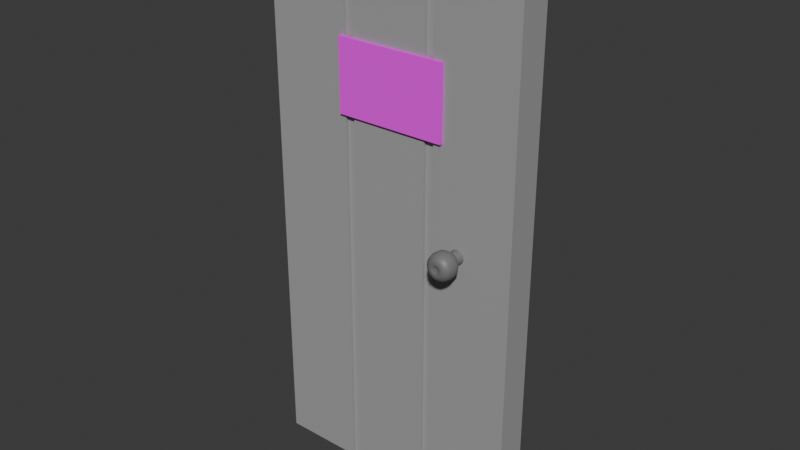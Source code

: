 # Source: controlled_area.blend  (saved by Blender 4.3.34; exported with 4.5.12 LTS)
import bpy
from mathutils import Matrix  # noqa: F401  (used for matrix-valued properties, if any)

bpy.ops.wm.read_factory_settings(use_empty=True)
scene = bpy.context.scene
scene.name = 'Scene'

# ---- collections
col_door = bpy.data.collections.new('door'); scene.collection.children.link(col_door)

# ---- images (referenced by path relative to the original .blend; pixels are not part of the script)
import os
ASSET_DIR = os.environ.get("B2B_ASSET_DIR", "")  # directory of the original .blend (textures are referenced by path, not embedded)
HERE = os.path.dirname(os.path.abspath(__file__))  # packed textures are extracted next to this script under _unpacked/

def load_image(name, relpath, width, height, colorspace="sRGB"):
    """Load a texture the original file referenced (path relative to the .blend, or extracted next to this script)."""
    p = next((c for c in (os.path.join(HERE, relpath), os.path.join(ASSET_DIR, relpath)) if relpath and os.path.exists(c)), "")
    if p:
        img = bpy.data.images.load(p, check_existing=True)
        img.name = name
    else:  # same state as the original file: an image datablock whose file is absent (Cycles renders it pink)
        img = bpy.data.images.new(name, width, height)
        img.source = "FILE"
        img.filepath = "//" + (relpath or name)
    img.colorspace_settings.name = colorspace
    return img
img_imphenziapalette01_png = load_image('ImphenziaPalette01.png', 'ImphenziaPalette01.png', 1024, 1024, 'sRGB')

# ---- materials (node trees are filled in below, after node groups)
mat_door = bpy.data.materials.new('door')
mat_door.alpha_threshold = 0.0
mat_door.roughness = 0.5
mat_door.line_color = (0.0, 0.0, 0.0, 1.0)
mat_handle = bpy.data.materials.new('handle')
mat_material = bpy.data.materials.new('Material')

# ---- material node trees
mat_door.use_nodes = True; mat_door.node_tree.nodes.clear()
_N = mat_door.node_tree.nodes; _L = mat_door.node_tree.links
n0 = _N.new('ShaderNodeOutputMaterial'); n0.name = 'Material Output'; n0.location = (300, 300)
n1 = _N.new('ShaderNodeBsdfPrincipled'); n1.name = 'Principled BSDF'; n1.location = (10, 300)
n1.inputs[0].default_value = (0.3716, 0.3716, 0.3716, 1.0)
n1.inputs[3].default_value = 1.45
_L.new(n1.outputs[0], n0.inputs[0])
n0.is_active_output = True
mat_handle.use_nodes = True; mat_handle.node_tree.nodes.clear()
_N = mat_handle.node_tree.nodes; _L = mat_handle.node_tree.links
n0 = _N.new('ShaderNodeBsdfPrincipled'); n0.name = 'Principled BSDF'; n0.location = (10, 300)
n0.inputs[0].default_value = (0.1832, 0.1832, 0.1832, 1.0)
n1 = _N.new('ShaderNodeOutputMaterial'); n1.name = 'Material Output'; n1.location = (300, 300)
_L.new(n0.outputs[0], n1.inputs[0])
n1.is_active_output = True
mat_material.use_nodes = True; mat_material.node_tree.nodes.clear()
_N = mat_material.node_tree.nodes; _L = mat_material.node_tree.links
n0 = _N.new('ShaderNodeBsdfPrincipled'); n0.name = 'Principled BSDF'; n0.location = (10, 300)
n0.inputs[2].default_value = 1.0
n1 = _N.new('ShaderNodeOutputMaterial'); n1.name = 'Material Output'; n1.location = (300, 300)
n2 = _N.new('ShaderNodeTexImage'); n2.name = 'Image Texture'; n2.location = (-346, 307)
n2.image = img_imphenziapalette01_png
n2.interpolation = 'Closest'
_L.new(n0.outputs[0], n1.inputs[0])
_L.new(n2.outputs[0], n0.inputs[0])
n1.is_active_output = True

# ---- world
world_world = bpy.data.worlds.new('World'); scene.world = world_world
world_world.use_nodes = True; world_world.node_tree.nodes.clear()
_N = world_world.node_tree.nodes; _L = world_world.node_tree.links
n0 = _N.new('ShaderNodeOutputWorld'); n0.name = 'World Output'; n0.location = (300, 300)
n1 = _N.new('ShaderNodeBackground'); n1.name = 'Background'; n1.location = (10, 300)
n1.inputs[0].default_value = (0.05088, 0.05088, 0.05088, 1.0)
_L.new(n1.outputs[0], n0.inputs[0])
n0.is_active_output = True
world_world.color = (0.05088, 0.05088, 0.05088)
world_world.sun_shadow_jitter_overblur = 0.0

# ---- meshes
me_cube = bpy.data.meshes.new('Cube')
me_cube.from_pydata([(2.279, 0.2279, 5.971), (2.279, 0.2279, -1.971), (2.279, -0.2279, 5.971), (2.279, -0.2279, -1.971), (-1.512, 0.2279, 5.971), (-1.512, 0.2279, -1.971), (-1.512, -0.2279, 5.971), (-1.512, -0.2279, -1.971), (0.9458, 0.2279, -1.971), (1.085, 0.2279, -1.971), (-0.3181, 0.2279, -1.971), (-0.1785, 0.2279, -1.971), (0.9458, -0.2279, 5.971), (1.085, -0.2279, 5.971), (-0.3181, -0.2279, 5.971), (-0.1785, -0.2279, 5.971), (-0.1785, -0.2279, -1.971), (-0.3181, -0.2279, -1.971), (1.085, -0.2279, -1.971), (0.9458, -0.2279, -1.971), (-0.1785, 0.2279, 5.971), (-0.3181, 0.2279, 5.971), (1.085, 0.2279, 5.971), (0.9458, 0.2279, 5.971), (0.9458, 0.1779, -1.971), (1.085, 0.1779, -1.971), (-0.3181, 0.1779, -1.971), (-0.1785, 0.1779, -1.971), (0.9458, -0.1779, 5.971), (1.085, -0.1779, 5.971), (-0.3181, -0.1779, 5.971), (-0.1785, -0.1779, 5.971), (-0.1785, -0.1779, -1.971), (-0.3181, -0.1779, -1.971), (1.085, -0.1779, -1.971), (0.9458, -0.1779, -1.971), (-0.1785, 0.1779, 5.971), (-0.3181, 0.1779, 5.971), (1.085, 0.1779, 5.971), (0.9458, 0.1779, 5.971)], [], [(7, 6, 4, 5), (11, 20, 23, 8), (1, 0, 2, 3), (5, 4, 21, 10), (3, 2, 13, 18), (19, 12, 15, 16), (17, 14, 6, 7), (12, 28, 29, 13, 2, 0, 22, 38, 39, 23, 20, 36, 37, 21, 4, 6, 14, 30, 31, 15), (10, 21, 37, 26), (20, 11, 27, 36), (16, 15, 31, 32), (14, 17, 33, 30), (9, 22, 0, 1), (8, 24, 25, 9, 1, 3, 18, 34, 35, 19, 16, 32, 33, 17, 7, 5, 10, 26, 27, 11), (36, 27, 26, 37), (38, 25, 24, 39), (28, 35, 34, 29), (30, 33, 32, 31), (22, 9, 25, 38), (8, 23, 39, 24), (12, 19, 35, 28), (18, 13, 29, 34)])
_uv = me_cube.uv_layers.new(name='UVMap')
_uv.uv.foreach_set('vector', [0.375, 0.0, 0.625, 0.0, 0.625, 0.25, 0.375, 0.25, 0.375, 0.3379, 0.625, 0.3379, 0.625, 0.4121, 0.375, 0.4121, 0.375, 0.5, 0.625, 0.5, 0.625, 0.75, 0.375, 0.75, 0.375, 0.25, 0.625, 0.25, 0.625, 0.3287, 0.375, 0.3287, 0.375, 0.75, 0.625, 0.75, 0.625, 0.8287, 0.375, 0.8287, 0.375, 0.8379, 0.625, 0.8379, 0.625, 0.9121, 0.375, 0.9121, 0.375, 0.9213, 0.625, 0.9213, 0.625, 1.0, 0.375, 1.0, 0.7129, 0.75, 0.7129, 0.75, 0.7037, 0.75, 0.7037, 0.75, 0.625, 0.75, 0.625, 0.5, 0.7037, 0.5, 0.7083, 0.5, 0.7129, 0.5, 0.7129, 0.5, 0.7871, 0.5, 0.7917, 0.5, 0.7963, 0.5, 0.7963, 0.5, 0.875, 0.5, 0.875, 0.75, 0.7963, 0.75, 0.7963, 0.75, 0.7871, 0.75, 0.7871, 0.75, 0.375, 0.3287, 0.625, 0.3287, 0.625, 0.3287, 0.375, 0.3287, 0.625, 0.3379, 0.375, 0.3379, 0.375, 0.3379, 0.625, 0.3379, 0.375, 0.9121, 0.625, 0.9121, 0.625, 0.9121, 0.375, 0.9121, 0.625, 0.9213, 0.375, 0.9213, 0.375, 0.9213, 0.625, 0.9213, 0.375, 0.4213, 0.625, 0.4213, 0.625, 0.5, 0.375, 0.5, 0.2871, 0.5, 0.2871, 0.5, 0.2963, 0.5, 0.2963, 0.5, 0.375, 0.5, 0.375, 0.75, 0.2963, 0.75, 0.2917, 0.75, 0.2871, 0.75, 0.2871, 0.75, 0.2129, 0.75, 0.2083, 0.75, 0.2037, 0.75, 0.2037, 0.75, 0.125, 0.75, 0.125, 0.5, 0.2037, 0.5, 0.2037, 0.5, 0.2129, 0.5, 0.2129, 0.5, 0.625, 0.3379, 0.375, 0.3379, 0.375, 0.3287, 0.625, 0.3287, 0.625, 0.4213, 0.375, 0.4213, 0.375, 0.4121, 0.625, 0.4121, 0.625, 0.8379, 0.375, 0.8379, 0.375, 0.8287, 0.625, 0.8287, 0.625, 0.9213, 0.375, 0.9213, 0.375, 0.9121, 0.625, 0.9121, 0.625, 0.4213, 0.375, 0.4213, 0.375, 0.4213, 0.625, 0.4213, 0.375, 0.4121, 0.625, 0.4121, 0.625, 0.4121, 0.375, 0.4121, 0.625, 0.8379, 0.375, 0.8379, 0.375, 0.8379, 0.625, 0.8379, 0.375, 0.8287, 0.625, 0.8287, 0.625, 0.8287, 0.375, 0.8287])
me_cube.materials.append(mat_door)
me_cube.use_mirror_vertex_groups = False
me_cube.update()
me_cylinder = bpy.data.meshes.new('Cylinder')
me_cylinder.from_pydata([(0.0, 0.1079, 0.1079), (-1.826e-07, -0.1079, 0.06006), (0.02106, 0.1079, 0.1059), (0.01172, -0.1079, 0.05891), (0.0413, 0.1079, 0.09972), (0.02298, -0.1079, 0.05549), (0.05996, 0.1079, 0.08974), (0.03337, -0.1079, 0.04994), (0.07632, 0.1079, 0.07632), (0.04247, -0.1079, 0.04247), (0.08974, 0.1079, 0.05996), (0.04994, -0.1079, 0.03337), (0.09972, 0.1079, 0.0413), (0.05549, -0.1079, 0.02298), (0.1059, 0.1079, 0.02106), (0.05891, -0.1079, 0.01172), (0.1079, 0.1079, 4.718e-09), (0.06006, -0.1079, 8.659e-08), (0.1059, 0.1079, -0.02106), (0.05891, -0.1079, -0.01172), (0.09972, 0.1079, -0.0413), (0.05549, -0.1079, -0.02298), (0.08974, 0.1079, -0.05996), (0.04994, -0.1079, -0.03337), (0.07632, 0.1079, -0.07632), (0.04247, -0.1079, -0.04247), (0.05996, 0.1079, -0.08974), (0.03337, -0.1079, -0.04994), (0.0413, 0.1079, -0.09972), (0.02298, -0.1079, -0.05549), (0.02106, 0.1079, -0.1059), (0.01172, -0.1079, -0.05891), (0.0, 0.1079, -0.1079), (-1.826e-07, -0.1079, -0.06006), (-0.02106, 0.1079, -0.1059), (-0.01172, -0.1079, -0.05891), (-0.0413, 0.1079, -0.09972), (-0.02298, -0.1079, -0.05549), (-0.05996, 0.1079, -0.08974), (-0.03337, -0.1079, -0.04994), (-0.07632, 0.1079, -0.07632), (-0.04247, -0.1079, -0.04247), (-0.08974, 0.1079, -0.05996), (-0.04994, -0.1079, -0.03337), (-0.09972, 0.1079, -0.0413), (-0.05549, -0.1079, -0.02298), (-0.1059, 0.1079, -0.02106), (-0.05891, -0.1079, -0.01172), (-0.1079, 0.1079, 4.718e-09), (-0.06006, -0.1079, 8.659e-08), (-0.1059, 0.1079, 0.02106), (-0.05891, -0.1079, 0.01172), (-0.09972, 0.1079, 0.0413), (-0.05549, -0.1079, 0.02298), (-0.08974, 0.1079, 0.05996), (-0.04994, -0.1079, 0.03337), (-0.07632, 0.1079, 0.07632), (-0.04247, -0.1079, 0.04247), (-0.05996, 0.1079, 0.08974), (-0.03337, -0.1079, 0.04994), (-0.0413, 0.1079, 0.09972), (-0.02298, -0.1079, 0.05549), (-0.02106, 0.1079, 0.1059), (-0.01172, -0.1079, 0.05891), (0.003645, -0.2139, 0.1965), (0.003645, -0.1363, 0.1898), (0.003645, -0.02659, 0.08014), (0.07785, -0.2139, 0.1817), (0.07531, -0.1363, 0.1756), (0.0585, -0.07053, 0.135), (0.03333, -0.02659, 0.07423), (0.1408, -0.2139, 0.1397), (0.1361, -0.1363, 0.135), (0.105, -0.07053, 0.1039), (0.0585, -0.02659, 0.05742), (0.1828, -0.2139, 0.07677), (0.1767, -0.1363, 0.07423), (0.1361, -0.07053, 0.05742), (0.07531, -0.02659, 0.03225), (0.1975, -0.2139, 0.002564), (0.1909, -0.1363, 0.002564), (0.147, -0.07053, 0.002564), (0.08122, -0.02659, 0.002564), (0.1828, -0.2139, -0.07164), (0.1767, -0.1363, -0.0691), (0.1361, -0.07053, -0.05229), (0.07531, -0.02659, -0.02712), (0.1408, -0.2139, -0.1345), (0.1361, -0.1363, -0.1299), (0.105, -0.07053, -0.09879), (0.0585, -0.02659, -0.05229), (0.07785, -0.2139, -0.1766), (0.07531, -0.1363, -0.1705), (0.0585, -0.07053, -0.1299), (0.03333, -0.02659, -0.0691), (0.003645, -0.2139, -0.1913), (0.003645, -0.1363, -0.1847), (0.003645, -0.07053, -0.1408), (0.003645, -0.02659, -0.07501), (0.003645, -0.01116, 0.002564), (0.003645, -0.3136, 0.002564), (-0.07056, -0.2139, -0.1766), (-0.06802, -0.1363, -0.1705), (-0.05121, -0.07053, -0.1299), (-0.02604, -0.02659, -0.0691), (-0.1335, -0.2139, -0.1345), (-0.1288, -0.1363, -0.1299), (-0.09771, -0.07053, -0.09879), (-0.05121, -0.02659, -0.05229), (-0.1755, -0.2139, -0.07164), (-0.1694, -0.1363, -0.0691), (-0.1288, -0.07053, -0.05229), (-0.06802, -0.02659, -0.02712), (-0.1903, -0.2139, 0.002564), (-0.1836, -0.1363, 0.002564), (-0.1397, -0.07053, 0.002564), (-0.07393, -0.02659, 0.002564), (-0.1755, -0.2139, 0.07677), (-0.1694, -0.1363, 0.07423), (-0.1288, -0.07053, 0.05742), (-0.06802, -0.02659, 0.03225), (-0.1335, -0.2139, 0.1397), (-0.1288, -0.1363, 0.135), (-0.09771, -0.07053, 0.1039), (-0.05121, -0.02659, 0.05742), (-0.07056, -0.2139, 0.1817), (-0.06802, -0.1363, 0.1756), (-0.05121, -0.07053, 0.135), (-0.02604, -0.02659, 0.07423), (0.003645, -0.07053, 0.1459), (0.003645, -0.2778, 0.1836), (0.003645, -0.3012, 0.1708), (0.03255, -0.3503, 0.07234), (0.02266, -0.345, 0.04848), (0.05558, -0.3324, 0.128), (0.04639, -0.3444, 0.1058), (0.06801, -0.3012, 0.158), (0.07292, -0.2778, 0.1698), (0.03879, -0.345, 0.03771), (0.05705, -0.3503, 0.05597), (0.08262, -0.3444, 0.08154), (0.09962, -0.3324, 0.09854), (0.1226, -0.3012, 0.1215), (0.1316, -0.2778, 0.1306), (0.04956, -0.345, 0.02158), (0.07342, -0.3503, 0.03146), (0.1068, -0.3444, 0.04531), (0.129, -0.3324, 0.0545), (0.159, -0.3012, 0.06693), (0.1709, -0.2778, 0.07184), (0.05334, -0.345, 0.002564), (0.07917, -0.3503, 0.002564), (0.1153, -0.3444, 0.002564), (0.1394, -0.3324, 0.002564), (0.1718, -0.3012, 0.002564), (0.1847, -0.2778, 0.002564), (0.04956, -0.345, -0.01646), (0.07342, -0.3503, -0.02634), (0.1068, -0.3444, -0.04018), (0.129, -0.3324, -0.04938), (0.159, -0.3012, -0.0618), (0.1709, -0.2778, -0.06671), (0.03879, -0.345, -0.03258), (0.05705, -0.3503, -0.05084), (0.08262, -0.3444, -0.07641), (0.09962, -0.3324, -0.09341), (0.1226, -0.3012, -0.1164), (0.1316, -0.2778, -0.1254), (0.02266, -0.345, -0.04335), (0.03255, -0.3503, -0.06721), (0.04639, -0.3444, -0.1006), (0.05558, -0.3324, -0.1228), (0.06801, -0.3012, -0.1528), (0.07292, -0.2778, -0.1647), (0.003645, -0.345, -0.04713), (0.003645, -0.3503, -0.07296), (0.003645, -0.3444, -0.1091), (0.003645, -0.3324, -0.1332), (0.003645, -0.3012, -0.1656), (0.003645, -0.2778, -0.1785), (-0.01537, -0.345, -0.04335), (-0.02526, -0.3503, -0.06721), (-0.0391, -0.3444, -0.1006), (-0.04829, -0.3324, -0.1228), (-0.06072, -0.3012, -0.1528), (-0.06563, -0.2778, -0.1647), (-0.0315, -0.345, -0.03258), (-0.04976, -0.3503, -0.05084), (-0.07533, -0.3444, -0.07641), (-0.09233, -0.3324, -0.09341), (-0.1153, -0.3012, -0.1164), (-0.1244, -0.2778, -0.1254), (-0.04227, -0.345, -0.01646), (-0.06613, -0.3503, -0.02634), (-0.09954, -0.3444, -0.04018), (-0.1217, -0.3324, -0.04938), (-0.1517, -0.3012, -0.0618), (-0.1636, -0.2778, -0.06671), (-0.04605, -0.345, 0.002564), (-0.07188, -0.3503, 0.002564), (-0.108, -0.3444, 0.002564), (-0.1321, -0.3324, 0.002564), (-0.1645, -0.3012, 0.002564), (-0.1774, -0.2778, 0.002564), (-0.04227, -0.345, 0.02158), (-0.06613, -0.3503, 0.03146), (-0.09954, -0.3444, 0.04531), (-0.1217, -0.3324, 0.0545), (-0.1517, -0.3012, 0.06693), (-0.1636, -0.2778, 0.07184), (-0.0315, -0.345, 0.03771), (-0.04976, -0.3503, 0.05597), (-0.07533, -0.3444, 0.08154), (-0.09233, -0.3324, 0.09854), (-0.1153, -0.3012, 0.1215), (-0.1244, -0.2778, 0.1306), (-0.01537, -0.345, 0.04848), (-0.02526, -0.3503, 0.07234), (-0.0391, -0.3444, 0.1058), (-0.04829, -0.3324, 0.128), (-0.06072, -0.3012, 0.158), (-0.06563, -0.2778, 0.1698), (0.003645, -0.345, 0.05226), (0.003645, -0.3503, 0.07809), (0.003645, -0.3444, 0.1143), (0.003645, -0.3324, 0.1383), (0.0, 0.5245, 0.1079), (-1.826e-07, 0.7404, 0.06006), (0.02106, 0.5245, 0.1059), (0.01172, 0.7404, 0.05891), (0.0413, 0.5245, 0.09972), (0.02298, 0.7404, 0.05549), (0.05996, 0.5245, 0.08974), (0.03337, 0.7404, 0.04994), (0.07632, 0.5245, 0.07632), (0.04247, 0.7404, 0.04247), (0.08974, 0.5245, 0.05996), (0.04994, 0.7404, 0.03337), (0.09972, 0.5245, 0.0413), (0.05549, 0.7404, 0.02298), (0.1059, 0.5245, 0.02106), (0.05891, 0.7404, 0.01172), (0.1079, 0.5245, 1.854e-08), (0.06006, 0.7404, 1.004e-07), (0.1059, 0.5245, -0.02106), (0.05891, 0.7404, -0.01172), (0.09972, 0.5245, -0.0413), (0.05549, 0.7404, -0.02298), (0.08974, 0.5245, -0.05996), (0.04994, 0.7404, -0.03337), (0.07632, 0.5245, -0.07632), (0.04247, 0.7404, -0.04247), (0.05996, 0.5245, -0.08974), (0.03337, 0.7404, -0.04994), (0.0413, 0.5245, -0.09972), (0.02298, 0.7404, -0.05549), (0.02106, 0.5245, -0.1059), (0.01172, 0.7404, -0.05891), (0.0, 0.5245, -0.1079), (-1.826e-07, 0.7404, -0.06006), (-0.02106, 0.5245, -0.1059), (-0.01172, 0.7404, -0.05891), (-0.0413, 0.5245, -0.09972), (-0.02298, 0.7404, -0.05549), (-0.05996, 0.5245, -0.08974), (-0.03337, 0.7404, -0.04994), (-0.07632, 0.5245, -0.07632), (-0.04247, 0.7404, -0.04247), (-0.08974, 0.5245, -0.05996), (-0.04994, 0.7404, -0.03337), (-0.09972, 0.5245, -0.0413), (-0.05549, 0.7404, -0.02298), (-0.1059, 0.5245, -0.02106), (-0.05891, 0.7404, -0.01172), (-0.1079, 0.5245, 1.854e-08), (-0.06006, 0.7404, 1.004e-07), (-0.1059, 0.5245, 0.02106), (-0.05891, 0.7404, 0.01172), (-0.09972, 0.5245, 0.0413), (-0.05549, 0.7404, 0.02298), (-0.08974, 0.5245, 0.05996), (-0.04994, 0.7404, 0.03337), (-0.07632, 0.5245, 0.07632), (-0.04247, 0.7404, 0.04247), (-0.05996, 0.5245, 0.08974), (-0.03337, 0.7404, 0.04994), (-0.0413, 0.5245, 0.09972), (-0.02298, 0.7404, 0.05549), (-0.02106, 0.5245, 0.1059), (-0.01172, 0.7404, 0.05891), (0.003645, 0.8463, 0.1965), (0.003645, 0.7687, 0.1898), (0.003645, 0.659, 0.08014), (0.07785, 0.8463, 0.1817), (0.07531, 0.7687, 0.1756), (0.0585, 0.703, 0.135), (0.03333, 0.659, 0.07423), (0.1408, 0.8463, 0.1397), (0.1361, 0.7687, 0.135), (0.105, 0.703, 0.1039), (0.0585, 0.659, 0.05742), (0.1828, 0.8463, 0.07677), (0.1767, 0.7687, 0.07423), (0.1361, 0.703, 0.05742), (0.07531, 0.659, 0.03225), (0.1975, 0.8463, 0.002564), (0.1909, 0.7687, 0.002564), (0.147, 0.703, 0.002564), (0.08122, 0.659, 0.002564), (0.1828, 0.8463, -0.07164), (0.1767, 0.7687, -0.0691), (0.1361, 0.703, -0.05229), (0.07531, 0.659, -0.02712), (0.1408, 0.8463, -0.1345), (0.1361, 0.7687, -0.1299), (0.105, 0.703, -0.09879), (0.0585, 0.659, -0.05229), (0.07785, 0.8463, -0.1766), (0.07531, 0.7687, -0.1705), (0.0585, 0.703, -0.1299), (0.03333, 0.659, -0.0691), (0.003645, 0.8463, -0.1913), (0.003645, 0.7687, -0.1847), (0.003645, 0.703, -0.1408), (0.003645, 0.659, -0.07501), (0.003645, 0.6436, 0.002564), (0.003645, 0.946, 0.002564), (-0.07056, 0.8463, -0.1766), (-0.06802, 0.7687, -0.1705), (-0.05121, 0.703, -0.1299), (-0.02604, 0.659, -0.0691), (-0.1335, 0.8463, -0.1345), (-0.1288, 0.7687, -0.1299), (-0.09771, 0.703, -0.09879), (-0.05121, 0.659, -0.05229), (-0.1755, 0.8463, -0.07164), (-0.1694, 0.7687, -0.0691), (-0.1288, 0.703, -0.05229), (-0.06802, 0.659, -0.02712), (-0.1903, 0.8463, 0.002564), (-0.1836, 0.7687, 0.002564), (-0.1397, 0.703, 0.002564), (-0.07393, 0.659, 0.002564), (-0.1755, 0.8463, 0.07677), (-0.1694, 0.7687, 0.07423), (-0.1288, 0.703, 0.05742), (-0.06802, 0.659, 0.03225), (-0.1335, 0.8463, 0.1397), (-0.1288, 0.7687, 0.135), (-0.09771, 0.703, 0.1039), (-0.05121, 0.659, 0.05742), (-0.07056, 0.8463, 0.1817), (-0.06802, 0.7687, 0.1756), (-0.05121, 0.703, 0.135), (-0.02604, 0.659, 0.07423), (0.003645, 0.703, 0.1459), (0.003645, 0.9103, 0.1836), (0.003645, 0.9336, 0.1708), (0.03255, 0.9827, 0.07234), (0.02266, 0.9775, 0.04848), (0.05558, 0.9649, 0.128), (0.04639, 0.9769, 0.1058), (0.06801, 0.9336, 0.158), (0.07292, 0.9103, 0.1698), (0.03879, 0.9775, 0.03771), (0.05705, 0.9827, 0.05597), (0.08262, 0.9769, 0.08154), (0.09962, 0.9649, 0.09854), (0.1226, 0.9336, 0.1215), (0.1316, 0.9103, 0.1306), (0.04956, 0.9775, 0.02158), (0.07342, 0.9827, 0.03146), (0.1068, 0.9769, 0.04531), (0.129, 0.9649, 0.0545), (0.159, 0.9336, 0.06693), (0.1709, 0.9103, 0.07184), (0.05334, 0.9775, 0.002564), (0.07917, 0.9827, 0.002564), (0.1153, 0.9769, 0.002564), (0.1394, 0.9649, 0.002564), (0.1718, 0.9336, 0.002564), (0.1847, 0.9103, 0.002564), (0.04956, 0.9775, -0.01646), (0.07342, 0.9827, -0.02634), (0.1068, 0.9769, -0.04018), (0.129, 0.9649, -0.04938), (0.159, 0.9336, -0.0618), (0.1709, 0.9103, -0.06671), (0.03879, 0.9775, -0.03258), (0.05705, 0.9827, -0.05084), (0.08262, 0.9769, -0.07641), (0.09962, 0.9649, -0.09341), (0.1226, 0.9336, -0.1164), (0.1316, 0.9103, -0.1254), (0.02266, 0.9775, -0.04335), (0.03255, 0.9827, -0.06721), (0.04639, 0.9769, -0.1006), (0.05558, 0.9649, -0.1228), (0.06801, 0.9336, -0.1528), (0.07292, 0.9103, -0.1647), (0.003645, 0.9775, -0.04713), (0.003645, 0.9827, -0.07296), (0.003645, 0.9769, -0.1091), (0.003645, 0.9649, -0.1332), (0.003645, 0.9336, -0.1656), (0.003645, 0.9103, -0.1785), (-0.01537, 0.9775, -0.04335), (-0.02526, 0.9827, -0.06721), (-0.0391, 0.9769, -0.1006), (-0.04829, 0.9649, -0.1228), (-0.06072, 0.9336, -0.1528), (-0.06563, 0.9103, -0.1647), (-0.0315, 0.9775, -0.03258), (-0.04976, 0.9827, -0.05084), (-0.07533, 0.9769, -0.07641), (-0.09233, 0.9649, -0.09341), (-0.1153, 0.9336, -0.1164), (-0.1244, 0.9103, -0.1254), (-0.04227, 0.9775, -0.01646), (-0.06613, 0.9827, -0.02634), (-0.09954, 0.9769, -0.04018), (-0.1217, 0.9649, -0.04938), (-0.1517, 0.9336, -0.0618), (-0.1636, 0.9103, -0.06671), (-0.04605, 0.9775, 0.002564), (-0.07188, 0.9827, 0.002564), (-0.108, 0.9769, 0.002564), (-0.1321, 0.9649, 0.002564), (-0.1645, 0.9336, 0.002564), (-0.1774, 0.9103, 0.002564), (-0.04227, 0.9775, 0.02158), (-0.06613, 0.9827, 0.03146), (-0.09954, 0.9769, 0.04531), (-0.1217, 0.9649, 0.0545), (-0.1517, 0.9336, 0.06693), (-0.1636, 0.9103, 0.07184), (-0.0315, 0.9775, 0.03771), (-0.04976, 0.9827, 0.05597), (-0.07533, 0.9769, 0.08154), (-0.09233, 0.9649, 0.09854), (-0.1153, 0.9336, 0.1215), (-0.1244, 0.9103, 0.1306), (-0.01537, 0.9775, 0.04848), (-0.02526, 0.9827, 0.07234), (-0.0391, 0.9769, 0.1058), (-0.04829, 0.9649, 0.128), (-0.06072, 0.9336, 0.158), (-0.06563, 0.9103, 0.1698), (0.003645, 0.9775, 0.05226), (0.003645, 0.9827, 0.07809), (0.003645, 0.9769, 0.1143), (0.003645, 0.9649, 0.1383)], [], [(0, 1, 3, 2), (2, 3, 5, 4), (4, 5, 7, 6), (6, 7, 9, 8), (8, 9, 11, 10), (10, 11, 13, 12), (12, 13, 15, 14), (14, 15, 17, 16), (16, 17, 19, 18), (18, 19, 21, 20), (20, 21, 23, 22), (22, 23, 25, 24), (24, 25, 27, 26), (26, 27, 29, 28), (28, 29, 31, 30), (30, 31, 33, 32), (32, 33, 35, 34), (34, 35, 37, 36), (36, 37, 39, 38), (38, 39, 41, 40), (40, 41, 43, 42), (42, 43, 45, 44), (44, 45, 47, 46), (46, 47, 49, 48), (48, 49, 51, 50), (50, 51, 53, 52), (52, 53, 55, 54), (54, 55, 57, 56), (56, 57, 59, 58), (58, 59, 61, 60), (3, 1, 63, 61, 59, 57, 55, 53, 51, 49, 47, 45, 43, 41, 39, 37, 35, 33, 31, 29, 27, 25, 23, 21, 19, 17, 15, 13, 11, 9, 7, 5), (60, 61, 63, 62), (62, 63, 1, 0), (0, 2, 4, 6, 8, 10, 12, 14, 16, 18, 20, 22, 24, 26, 28, 30, 32, 34, 36, 38, 40, 42, 44, 46, 48, 50, 52, 54, 56, 58, 60, 62), (65, 64, 67, 68), (220, 219, 225, 131), (224, 223, 132, 135), (99, 66, 70), (129, 65, 68, 69), (131, 225, 134, 136), (136, 134, 141, 142), (66, 129, 69, 70), (99, 70, 74), (69, 68, 72, 73), (140, 139, 145, 146), (133, 100, 138), (70, 69, 73, 74), (68, 67, 71, 72), (67, 137, 143, 71), (222, 100, 133), (138, 100, 144), (74, 73, 77, 78), (72, 71, 75, 76), (71, 143, 149, 75), (142, 141, 147, 148), (99, 74, 78), (73, 72, 76, 77), (146, 145, 151, 152), (78, 77, 81, 82), (76, 75, 79, 80), (75, 149, 155, 79), (148, 147, 153, 154), (99, 78, 82), (77, 76, 80, 81), (152, 151, 157, 158), (144, 100, 150), (154, 153, 159, 160), (99, 82, 86), (81, 80, 84, 85), (158, 157, 163, 164), (150, 100, 156), (82, 81, 85, 86), (80, 79, 83, 84), (79, 155, 161, 83), (85, 84, 88, 89), (164, 163, 169, 170), (156, 100, 162), (86, 85, 89, 90), (84, 83, 87, 88), (83, 161, 167, 87), (160, 159, 165, 166), (99, 86, 90), (90, 89, 93, 94), (88, 87, 91, 92), (87, 167, 173, 91), (166, 165, 171, 172), (99, 90, 94), (89, 88, 92, 93), (170, 169, 175, 176), (162, 100, 168), (92, 91, 95, 96), (91, 173, 179, 95), (172, 171, 177, 178), (99, 94, 98), (93, 92, 96, 97), (176, 175, 181, 182), (168, 100, 174), (94, 93, 97, 98), (99, 98, 104), (97, 96, 102, 103), (180, 100, 186), (174, 100, 180), (98, 97, 103, 104), (96, 95, 101, 102), (95, 179, 185, 101), (178, 177, 183, 184), (188, 187, 193, 194), (184, 183, 189, 190), (104, 103, 107, 108), (102, 101, 105, 106), (101, 185, 191, 105), (182, 181, 187, 188), (99, 104, 108), (103, 102, 106, 107), (108, 107, 111, 112), (106, 105, 109, 110), (105, 191, 197, 109), (190, 189, 195, 196), (99, 108, 112), (107, 106, 110, 111), (194, 193, 199, 200), (186, 100, 192), (109, 197, 203, 113), (196, 195, 201, 202), (99, 112, 116), (111, 110, 114, 115), (200, 199, 205, 206), (192, 100, 198), (112, 111, 115, 116), (110, 109, 113, 114), (99, 116, 120), (115, 114, 118, 119), (206, 205, 211, 212), (198, 100, 204), (116, 115, 119, 120), (114, 113, 117, 118), (113, 203, 209, 117), (202, 201, 207, 208), (204, 100, 210), (120, 119, 123, 124), (118, 117, 121, 122), (117, 209, 215, 121), (208, 207, 213, 214), (99, 120, 124), (119, 118, 122, 123), (212, 211, 217, 218), (124, 123, 127, 128), (122, 121, 125, 126), (121, 215, 221, 125), (214, 213, 219, 220), (99, 124, 128), (123, 122, 126, 127), (218, 217, 223, 224), (210, 100, 216), (99, 128, 66), (127, 126, 65, 129), (64, 130, 137, 67), (216, 100, 222), (128, 127, 129, 66), (126, 125, 64, 65), (135, 132, 139, 140), (137, 130, 131, 136), (136, 142, 143, 137), (141, 134, 135, 140), (133, 138, 139, 132), (147, 141, 140, 146), (138, 144, 145, 139), (149, 143, 142, 148), (155, 149, 148, 154), (146, 152, 153, 147), (151, 145, 144, 150), (157, 151, 150, 156), (154, 160, 161, 155), (159, 153, 152, 158), (160, 166, 167, 161), (165, 159, 158, 164), (156, 162, 163, 157), (173, 167, 166, 172), (164, 170, 171, 165), (169, 163, 162, 168), (179, 173, 172, 178), (170, 176, 177, 171), (175, 169, 168, 174), (178, 184, 185, 179), (183, 177, 176, 182), (174, 180, 181, 175), (184, 190, 191, 185), (189, 183, 182, 188), (180, 186, 187, 181), (197, 191, 190, 196), (188, 194, 195, 189), (193, 187, 186, 192), (203, 197, 196, 202), (194, 200, 201, 195), (199, 193, 192, 198), (202, 208, 209, 203), (207, 201, 200, 206), (198, 204, 205, 199), (213, 207, 206, 212), (204, 210, 211, 205), (215, 209, 208, 214), (221, 215, 214, 220), (212, 218, 219, 213), (217, 211, 210, 216), (223, 217, 216, 222), (225, 219, 218, 224), (224, 135, 134, 225), (132, 223, 222, 133), (220, 131, 130, 221), (125, 221, 130, 64), (226, 228, 229, 227), (228, 230, 231, 229), (230, 232, 233, 231), (232, 234, 235, 233), (234, 236, 237, 235), (236, 238, 239, 237), (238, 240, 241, 239), (240, 242, 243, 241), (242, 244, 245, 243), (244, 246, 247, 245), (246, 248, 249, 247), (248, 250, 251, 249), (250, 252, 253, 251), (252, 254, 255, 253), (254, 256, 257, 255), (256, 258, 259, 257), (258, 260, 261, 259), (260, 262, 263, 261), (262, 264, 265, 263), (264, 266, 267, 265), (266, 268, 269, 267), (268, 270, 271, 269), (270, 272, 273, 271), (272, 274, 275, 273), (274, 276, 277, 275), (276, 278, 279, 277), (278, 280, 281, 279), (280, 282, 283, 281), (282, 284, 285, 283), (284, 286, 287, 285), (229, 231, 233, 235, 237, 239, 241, 243, 245, 247, 249, 251, 253, 255, 257, 259, 261, 263, 265, 267, 269, 271, 273, 275, 277, 279, 281, 283, 285, 287, 289, 227), (286, 288, 289, 287), (288, 226, 227, 289), (226, 288, 286, 284, 282, 280, 278, 276, 274, 272, 270, 268, 266, 264, 262, 260, 258, 256, 254, 252, 250, 248, 246, 244, 242, 240, 238, 236, 234, 232, 230, 228), (291, 294, 293, 290), (446, 357, 451, 445), (450, 361, 358, 449), (325, 296, 292), (355, 295, 294, 291), (357, 362, 360, 451), (362, 368, 367, 360), (292, 296, 295, 355), (325, 300, 296), (295, 299, 298, 294), (366, 372, 371, 365), (359, 364, 326), (296, 300, 299, 295), (294, 298, 297, 293), (293, 297, 369, 363), (448, 359, 326), (364, 370, 326), (300, 304, 303, 299), (298, 302, 301, 297), (297, 301, 375, 369), (368, 374, 373, 367), (325, 304, 300), (299, 303, 302, 298), (372, 378, 377, 371), (304, 308, 307, 303), (302, 306, 305, 301), (301, 305, 381, 375), (374, 380, 379, 373), (325, 308, 304), (303, 307, 306, 302), (378, 384, 383, 377), (370, 376, 326), (380, 386, 385, 379), (325, 312, 308), (307, 311, 310, 306), (384, 390, 389, 383), (376, 382, 326), (308, 312, 311, 307), (306, 310, 309, 305), (305, 309, 387, 381), (311, 315, 314, 310), (390, 396, 395, 389), (382, 388, 326), (312, 316, 315, 311), (310, 314, 313, 309), (309, 313, 393, 387), (386, 392, 391, 385), (325, 316, 312), (316, 320, 319, 315), (314, 318, 317, 313), (313, 317, 399, 393), (392, 398, 397, 391), (325, 320, 316), (315, 319, 318, 314), (396, 402, 401, 395), (388, 394, 326), (318, 322, 321, 317), (317, 321, 405, 399), (398, 404, 403, 397), (325, 324, 320), (319, 323, 322, 318), (402, 408, 407, 401), (394, 400, 326), (320, 324, 323, 319), (325, 330, 324), (323, 329, 328, 322), (406, 412, 326), (400, 406, 326), (324, 330, 329, 323), (322, 328, 327, 321), (321, 327, 411, 405), (404, 410, 409, 403), (414, 420, 419, 413), (410, 416, 415, 409), (330, 334, 333, 329), (328, 332, 331, 327), (327, 331, 417, 411), (408, 414, 413, 407), (325, 334, 330), (329, 333, 332, 328), (334, 338, 337, 333), (332, 336, 335, 331), (331, 335, 423, 417), (416, 422, 421, 415), (325, 338, 334), (333, 337, 336, 332), (420, 426, 425, 419), (412, 418, 326), (335, 339, 429, 423), (422, 428, 427, 421), (325, 342, 338), (337, 341, 340, 336), (426, 432, 431, 425), (418, 424, 326), (338, 342, 341, 337), (336, 340, 339, 335), (325, 346, 342), (341, 345, 344, 340), (432, 438, 437, 431), (424, 430, 326), (342, 346, 345, 341), (340, 344, 343, 339), (339, 343, 435, 429), (428, 434, 433, 427), (430, 436, 326), (346, 350, 349, 345), (344, 348, 347, 343), (343, 347, 441, 435), (434, 440, 439, 433), (325, 350, 346), (345, 349, 348, 344), (438, 444, 443, 437), (350, 354, 353, 349), (348, 352, 351, 347), (347, 351, 447, 441), (440, 446, 445, 439), (325, 354, 350), (349, 353, 352, 348), (444, 450, 449, 443), (436, 442, 326), (325, 292, 354), (353, 355, 291, 352), (290, 293, 363, 356), (442, 448, 326), (354, 292, 355, 353), (352, 291, 290, 351), (361, 366, 365, 358), (363, 362, 357, 356), (362, 363, 369, 368), (367, 366, 361, 360), (359, 358, 365, 364), (373, 372, 366, 367), (364, 365, 371, 370), (375, 374, 368, 369), (381, 380, 374, 375), (372, 373, 379, 378), (377, 376, 370, 371), (383, 382, 376, 377), (380, 381, 387, 386), (385, 384, 378, 379), (386, 387, 393, 392), (391, 390, 384, 385), (382, 383, 389, 388), (399, 398, 392, 393), (390, 391, 397, 396), (395, 394, 388, 389), (405, 404, 398, 399), (396, 397, 403, 402), (401, 400, 394, 395), (404, 405, 411, 410), (409, 408, 402, 403), (400, 401, 407, 406), (410, 411, 417, 416), (415, 414, 408, 409), (406, 407, 413, 412), (423, 422, 416, 417), (414, 415, 421, 420), (419, 418, 412, 413), (429, 428, 422, 423), (420, 421, 427, 426), (425, 424, 418, 419), (428, 429, 435, 434), (433, 432, 426, 427), (424, 425, 431, 430), (439, 438, 432, 433), (430, 431, 437, 436), (441, 440, 434, 435), (447, 446, 440, 441), (438, 439, 445, 444), (443, 442, 436, 437), (449, 448, 442, 443), (451, 450, 444, 445), (450, 451, 360, 361), (358, 359, 448, 449), (446, 447, 356, 357), (351, 290, 356, 447)])
me_cylinder.polygons.foreach_set('use_smooth', [True] * 420)
_k = set([(0, 2), (0, 62), (1, 3), (1, 63), (2, 4), (3, 5), (4, 6), (5, 7), (6, 8), (7, 9), (8, 10), (9, 11), (10, 12), (11, 13), (12, 14), (13, 15), (14, 16), (15, 17), (16, 18), (17, 19), (18, 20), (19, 21), (20, 22), (21, 23), (22, 24), (23, 25), (24, 26), (25, 27), (26, 28), (27, 29), (28, 30), (29, 31), (30, 32), (31, 33), (32, 34), (33, 35), (34, 36), (35, 37), (36, 38), (37, 39), (38, 40), (39, 41), (40, 42), (41, 43), (42, 44), (43, 45), (44, 46), (45, 47), (46, 48), (47, 49), (48, 50), (49, 51), (50, 52), (51, 53), (52, 54), (53, 55), (54, 56), (55, 57), (56, 58), (57, 59), (58, 60), (59, 61), (60, 62), (61, 63), (226, 228), (226, 288), (227, 229), (227, 289), (228, 230), (229, 231), (230, 232), (231, 233), (232, 234), (233, 235), (234, 236), (235, 237), (236, 238), (237, 239), (238, 240), (239, 241), (240, 242), (241, 243), (242, 244), (243, 245), (244, 246), (245, 247), (246, 248), (247, 249), (248, 250), (249, 251), (250, 252), (251, 253), (252, 254), (253, 255), (254, 256), (255, 257), (256, 258), (257, 259), (258, 260), (259, 261), (260, 262), (261, 263), (262, 264), (263, 265), (264, 266), (265, 267), (266, 268), (267, 269), (268, 270), (269, 271), (270, 272), (271, 273), (272, 274), (273, 275), (274, 276), (275, 277), (276, 278), (277, 279), (278, 280), (279, 281), (280, 282), (281, 283), (282, 284), (283, 285), (284, 286), (285, 287), (286, 288), (287, 289)])
me_cylinder.attributes.new('sharp_edge', 'BOOLEAN', 'EDGE').data.foreach_set('value', [ (min(e.vertices), max(e.vertices)) in _k for e in me_cylinder.edges])
_uv = me_cylinder.uv_layers.new(name='UVMap')
_uv.uv.foreach_set('vector', [1.0, 0.5, 1.0, 1.0, 0.9688, 1.0, 0.9688, 0.5, 0.9688, 0.5, 0.9688, 1.0, 0.9375, 1.0, 0.9375, 0.5, 0.9375, 0.5, 0.9375, 1.0, 0.9062, 1.0, 0.9062, 0.5, 0.9062, 0.5, 0.9062, 1.0, 0.875, 1.0, 0.875, 0.5, 0.875, 0.5, 0.875, 1.0, 0.8438, 1.0, 0.8438, 0.5, 0.8438, 0.5, 0.8438, 1.0, 0.8125, 1.0, 0.8125, 0.5, 0.8125, 0.5, 0.8125, 1.0, 0.7812, 1.0, 0.7812, 0.5, 0.7812, 0.5, 0.7812, 1.0, 0.75, 1.0, 0.75, 0.5, 0.75, 0.5, 0.75, 1.0, 0.7188, 1.0, 0.7188, 0.5, 0.7188, 0.5, 0.7188, 1.0, 0.6875, 1.0, 0.6875, 0.5, 0.6875, 0.5, 0.6875, 1.0, 0.6562, 1.0, 0.6562, 0.5, 0.6562, 0.5, 0.6562, 1.0, 0.625, 1.0, 0.625, 0.5, 0.625, 0.5, 0.625, 1.0, 0.5938, 1.0, 0.5938, 0.5, 0.5938, 0.5, 0.5938, 1.0, 0.5625, 1.0, 0.5625, 0.5, 0.5625, 0.5, 0.5625, 1.0, 0.5312, 1.0, 0.5312, 0.5, 0.5312, 0.5, 0.5312, 1.0, 0.5, 1.0, 0.5, 0.5, 0.5, 0.5, 0.5, 1.0, 0.4688, 1.0, 0.4688, 0.5, 0.4688, 0.5, 0.4688, 1.0, 0.4375, 1.0, 0.4375, 0.5, 0.4375, 0.5, 0.4375, 1.0, 0.4062, 1.0, 0.4062, 0.5, 0.4062, 0.5, 0.4062, 1.0, 0.375, 1.0, 0.375, 0.5, 0.375, 0.5, 0.375, 1.0, 0.3438, 1.0, 0.3438, 0.5, 0.3438, 0.5, 0.3438, 1.0, 0.3125, 1.0, 0.3125, 0.5, 0.3125, 0.5, 0.3125, 1.0, 0.2812, 1.0, 0.2812, 0.5, 0.2812, 0.5, 0.2812, 1.0, 0.25, 1.0, 0.25, 0.5, 0.25, 0.5, 0.25, 1.0, 0.2188, 1.0, 0.2188, 0.5, 0.2188, 0.5, 0.2188, 1.0, 0.1875, 1.0, 0.1875, 0.5, 0.1875, 0.5, 0.1875, 1.0, 0.1562, 1.0, 0.1562, 0.5, 0.1562, 0.5, 0.1562, 1.0, 0.125, 1.0, 0.125, 0.5, 0.125, 0.5, 0.125, 1.0, 0.09375, 1.0, 0.09375, 0.5, 0.09375, 0.5, 0.09375, 1.0, 0.0625, 1.0, 0.0625, 0.5, 0.2968, 0.4854, 0.25, 0.49, 0.2032, 0.4854, 0.1582, 0.4717, 0.1167, 0.4496, 0.08029, 0.4197, 0.05045, 0.3833, 0.02827, 0.3418, 0.01461, 0.2968, 0.01, 0.25, 0.01461, 0.2032, 0.02827, 0.1582, 0.05045, 0.1167, 0.08029, 0.08029, 0.1167, 0.05045, 0.1582, 0.02827, 0.2032, 0.01461, 0.25, 0.01, 0.2968, 0.01461, 0.3418, 0.02827, 0.3833, 0.05045, 0.4197, 0.08029, 0.4496, 0.1167, 0.4717, 0.1582, 0.4854, 0.2032, 0.49, 0.25, 0.4854, 0.2968, 0.4717, 0.3418, 0.4496, 0.3833, 0.4197, 0.4197, 0.3833, 0.4496, 0.3418, 0.4717, 0.0625, 0.5, 0.0625, 1.0, 0.03125, 1.0, 0.03125, 0.5, 0.03125, 0.5, 0.03125, 1.0, 0.0, 1.0, 0.0, 0.5, 0.75, 0.49, 0.7968, 0.4854, 0.8418, 0.4717, 0.8833, 0.4496, 0.9197, 0.4197, 0.9496, 0.3833, 0.9717, 0.3418, 0.9854, 0.2968, 0.99, 0.25, 0.9854, 0.2032, 0.9717, 0.1582, 0.9496, 0.1167, 0.9197, 0.08029, 0.8833, 0.05045, 0.8418, 0.02827, 0.7968, 0.01461, 0.75, 0.01, 0.7032, 0.01461, 0.6582, 0.02827, 0.6167, 0.05045, 0.5803, 0.08029, 0.5504, 0.1167, 0.5283, 0.1582, 0.5146, 0.2032, 0.51, 0.25, 0.5146, 0.2968, 0.5283, 0.3418, 0.5504, 0.3833, 0.5803, 0.4197, 0.6167, 0.4496, 0.6582, 0.4717, 0.7032, 0.4854, 0.75, 0.375, 0.75, 0.5, 0.6875, 0.5, 0.6875, 0.375, 0.8125, 0.649, 0.8125, 0.726, 0.75, 0.726, 0.75, 0.649, 0.75, 0.7772, 0.75, 0.8478, 0.6875, 0.8478, 0.6875, 0.7772, 0.7188, 0.0, 0.75, 0.125, 0.6875, 0.125, 0.75, 0.25, 0.75, 0.375, 0.6875, 0.375, 0.6875, 0.25, 0.75, 0.649, 0.75, 0.726, 0.6875, 0.726, 0.6875, 0.649, 0.6875, 0.649, 0.6875, 0.726, 0.625, 0.726, 0.625, 0.649, 0.75, 0.125, 0.75, 0.25, 0.6875, 0.25, 0.6875, 0.125, 0.6562, 0.0, 0.6875, 0.125, 0.625, 0.125, 0.6875, 0.25, 0.6875, 0.375, 0.625, 0.375, 0.625, 0.25, 0.625, 0.7772, 0.625, 0.8478, 0.5625, 0.8478, 0.5625, 0.7772, 0.6815, 0.8991, 0.6562, 1.0, 0.631, 0.8991, 0.6875, 0.125, 0.6875, 0.25, 0.625, 0.25, 0.625, 0.125, 0.6875, 0.375, 0.6875, 0.5, 0.625, 0.5, 0.625, 0.375, 0.6875, 0.5, 0.6875, 0.6031, 0.625, 0.6031, 0.625, 0.5, 0.744, 0.8991, 0.7187, 1.0, 0.6935, 0.8991, 0.619, 0.8991, 0.5938, 1.0, 0.5685, 0.8991, 0.625, 0.125, 0.625, 0.25, 0.5625, 0.25, 0.5625, 0.125, 0.625, 0.375, 0.625, 0.5, 0.5625, 0.5, 0.5625, 0.375, 0.625, 0.5, 0.625, 0.6031, 0.5625, 0.6031, 0.5625, 0.5, 0.625, 0.649, 0.625, 0.726, 0.5625, 0.726, 0.5625, 0.649, 0.5938, 0.0, 0.625, 0.125, 0.5625, 0.125, 0.625, 0.25, 0.625, 0.375, 0.5625, 0.375, 0.5625, 0.25, 0.5625, 0.7772, 0.5625, 0.8478, 0.5, 0.8478, 0.5, 0.7772, 0.5625, 0.125, 0.5625, 0.25, 0.5, 0.25, 0.5, 0.125, 0.5625, 0.375, 0.5625, 0.5, 0.5, 0.5, 0.5, 0.375, 0.5625, 0.5, 0.5625, 0.6031, 0.5, 0.6031, 0.5, 0.5, 0.5625, 0.649, 0.5625, 0.726, 0.5, 0.726, 0.5, 0.649, 0.5312, 0.0, 0.5625, 0.125, 0.5, 0.125, 0.5625, 0.25, 0.5625, 0.375, 0.5, 0.375, 0.5, 0.25, 0.5, 0.7772, 0.5, 0.8478, 0.4375, 0.8478, 0.4375, 0.7772, 0.5565, 0.8991, 0.5312, 1.0, 0.506, 0.8991, 0.5, 0.649, 0.5, 0.726, 0.4375, 0.726, 0.4375, 0.649, 0.4687, 0.0, 0.5, 0.125, 0.4375, 0.125, 0.5, 0.25, 0.5, 0.375, 0.4375, 0.375, 0.4375, 0.25, 0.4375, 0.7772, 0.4375, 0.8478, 0.375, 0.8478, 0.375, 0.7772, 0.494, 0.8991, 0.4687, 1.0, 0.4435, 0.8991, 0.5, 0.125, 0.5, 0.25, 0.4375, 0.25, 0.4375, 0.125, 0.5, 0.375, 0.5, 0.5, 0.4375, 0.5, 0.4375, 0.375, 0.5, 0.5, 0.5, 0.6031, 0.4375, 0.6031, 0.4375, 0.5, 0.4375, 0.25, 0.4375, 0.375, 0.375, 0.375, 0.375, 0.25, 0.375, 0.7772, 0.375, 0.8478, 0.3125, 0.8478, 0.3125, 0.7772, 0.4315, 0.8991, 0.4062, 1.0, 0.381, 0.8991, 0.4375, 0.125, 0.4375, 0.25, 0.375, 0.25, 0.375, 0.125, 0.4375, 0.375, 0.4375, 0.5, 0.375, 0.5, 0.375, 0.375, 0.4375, 0.5, 0.4375, 0.6031, 0.375, 0.6031, 0.375, 0.5, 0.4375, 0.649, 0.4375, 0.726, 0.375, 0.726, 0.375, 0.649, 0.4062, 0.0, 0.4375, 0.125, 0.375, 0.125, 0.375, 0.125, 0.375, 0.25, 0.3125, 0.25, 0.3125, 0.125, 0.375, 0.375, 0.375, 0.5, 0.3125, 0.5, 0.3125, 0.375, 0.375, 0.5, 0.375, 0.6031, 0.3125, 0.6031, 0.3125, 0.5, 0.375, 0.649, 0.375, 0.726, 0.3125, 0.726, 0.3125, 0.649, 0.3437, 0.0, 0.375, 0.125, 0.3125, 0.125, 0.375, 0.25, 0.375, 0.375, 0.3125, 0.375, 0.3125, 0.25, 0.3125, 0.7772, 0.3125, 0.8478, 0.25, 0.8478, 0.25, 0.7772, 0.369, 0.8991, 0.3437, 1.0, 0.3185, 0.8991, 0.3125, 0.375, 0.3125, 0.5, 0.25, 0.5, 0.25, 0.375, 0.3125, 0.5, 0.3125, 0.6031, 0.25, 0.6031, 0.25, 0.5, 0.3125, 0.649, 0.3125, 0.726, 0.25, 0.726, 0.25, 0.649, 0.2812, 0.0, 0.3125, 0.125, 0.25, 0.125, 0.3125, 0.25, 0.3125, 0.375, 0.25, 0.375, 0.25, 0.25, 0.25, 0.7772, 0.25, 0.8478, 0.1875, 0.8478, 0.1875, 0.7772, 0.3065, 0.8991, 0.2812, 1.0, 0.256, 0.8991, 0.3125, 0.125, 0.3125, 0.25, 0.25, 0.25, 0.25, 0.125, 0.2187, 0.0, 0.25, 0.125, 0.1875, 0.125, 0.25, 0.25, 0.25, 0.375, 0.1875, 0.375, 0.1875, 0.25, 0.1815, 0.8991, 0.1562, 1.0, 0.131, 0.8991, 0.244, 0.8991, 0.2187, 1.0, 0.1935, 0.8991, 0.25, 0.125, 0.25, 0.25, 0.1875, 0.25, 0.1875, 0.125, 0.25, 0.375, 0.25, 0.5, 0.1875, 0.5, 0.1875, 0.375, 0.25, 0.5, 0.25, 0.6031, 0.1875, 0.6031, 0.1875, 0.5, 0.25, 0.649, 0.25, 0.726, 0.1875, 0.726, 0.1875, 0.649, 0.125, 0.7772, 0.125, 0.8478, 0.0625, 0.8478, 0.0625, 0.7772, 0.1875, 0.649, 0.1875, 0.726, 0.125, 0.726, 0.125, 0.649, 0.1875, 0.125, 0.1875, 0.25, 0.125, 0.25, 0.125, 0.125, 0.1875, 0.375, 0.1875, 0.5, 0.125, 0.5, 0.125, 0.375, 0.1875, 0.5, 0.1875, 0.6031, 0.125, 0.6031, 0.125, 0.5, 0.1875, 0.7772, 0.1875, 0.8478, 0.125, 0.8478, 0.125, 0.7772, 0.1562, 0.0, 0.1875, 0.125, 0.125, 0.125, 0.1875, 0.25, 0.1875, 0.375, 0.125, 0.375, 0.125, 0.25, 0.125, 0.125, 0.125, 0.25, 0.0625, 0.25, 0.0625, 0.125, 0.125, 0.375, 0.125, 0.5, 0.0625, 0.5, 0.0625, 0.375, 0.125, 0.5, 0.125, 0.6031, 0.0625, 0.6031, 0.0625, 0.5, 0.125, 0.649, 0.125, 0.726, 0.0625, 0.726, 0.0625, 0.649, 0.09375, 0.0, 0.125, 0.125, 0.0625, 0.125, 0.125, 0.25, 0.125, 0.375, 0.0625, 0.375, 0.0625, 0.25, 0.0625, 0.7772, 0.0625, 0.8478, 0.0, 0.8478, 0.0, 0.7772, 0.119, 0.8991, 0.09375, 1.0, 0.06853, 0.8991, 0.0625, 0.5, 0.0625, 0.6031, 0.0, 0.6031, 0.0, 0.5, 0.0625, 0.649, 0.0625, 0.726, 0.0, 0.726, 0.0, 0.649, 0.03125, 0.0, 0.0625, 0.125, 0.0, 0.125, 0.0625, 0.25, 0.0625, 0.375, 0.0, 0.375, 0.0, 0.25, 1.0, 0.7772, 1.0, 0.8478, 0.9375, 0.8478, 0.9375, 0.7772, 0.05647, 0.8991, 0.03125, 1.0, 0.006027, 0.8991, 0.0625, 0.125, 0.0625, 0.25, 0.0, 0.25, 0.0, 0.125, 0.0625, 0.375, 0.0625, 0.5, 0.0, 0.5, 0.0, 0.375, 0.9687, 0.0, 1.0, 0.125, 0.9375, 0.125, 1.0, 0.25, 1.0, 0.375, 0.9375, 0.375, 0.9375, 0.25, 0.9375, 0.7772, 0.9375, 0.8478, 0.875, 0.8478, 0.875, 0.7772, 0.994, 0.8991, 0.9687, 1.0, 0.9435, 0.8991, 1.0, 0.125, 1.0, 0.25, 0.9375, 0.25, 0.9375, 0.125, 1.0, 0.375, 1.0, 0.5, 0.9375, 0.5, 0.9375, 0.375, 1.0, 0.5, 1.0, 0.6031, 0.9375, 0.6031, 0.9375, 0.5, 1.0, 0.649, 1.0, 0.726, 0.9375, 0.726, 0.9375, 0.649, 0.9315, 0.8991, 0.9062, 1.0, 0.881, 0.8991, 0.9375, 0.125, 0.9375, 0.25, 0.875, 0.25, 0.875, 0.125, 0.9375, 0.375, 0.9375, 0.5, 0.875, 0.5, 0.875, 0.375, 0.9375, 0.5, 0.9375, 0.6031, 0.875, 0.6031, 0.875, 0.5, 0.9375, 0.649, 0.9375, 0.726, 0.875, 0.726, 0.875, 0.649, 0.9062, 0.0, 0.9375, 0.125, 0.875, 0.125, 0.9375, 0.25, 0.9375, 0.375, 0.875, 0.375, 0.875, 0.25, 0.875, 0.7772, 0.875, 0.8478, 0.8125, 0.8478, 0.8125, 0.7772, 0.875, 0.125, 0.875, 0.25, 0.8125, 0.25, 0.8125, 0.125, 0.875, 0.375, 0.875, 0.5, 0.8125, 0.5, 0.8125, 0.375, 0.875, 0.5, 0.875, 0.6031, 0.8125, 0.6031, 0.8125, 0.5, 0.875, 0.649, 0.875, 0.726, 0.8125, 0.726, 0.8125, 0.649, 0.8437, 0.0, 0.875, 0.125, 0.8125, 0.125, 0.875, 0.25, 0.875, 0.375, 0.8125, 0.375, 0.8125, 0.25, 0.8125, 0.7772, 0.8125, 0.8478, 0.75, 0.8478, 0.75, 0.7772, 0.869, 0.8991, 0.8437, 1.0, 0.8185, 0.8991, 0.7812, 0.0, 0.8125, 0.125, 0.75, 0.125, 0.8125, 0.25, 0.8125, 0.375, 0.75, 0.375, 0.75, 0.25, 0.75, 0.5, 0.75, 0.6031, 0.6875, 0.6031, 0.6875, 0.5, 0.8065, 0.8991, 0.7812, 1.0, 0.756, 0.8991, 0.8125, 0.125, 0.8125, 0.25, 0.75, 0.25, 0.75, 0.125, 0.8125, 0.375, 0.8125, 0.5, 0.75, 0.5, 0.75, 0.375, 0.6875, 0.7772, 0.6875, 0.8478, 0.625, 0.8478, 0.625, 0.7772, 0.6875, 0.6031, 0.75, 0.6031, 0.75, 0.649, 0.6875, 0.649, 0.6875, 0.649, 0.625, 0.649, 0.625, 0.6031, 0.6875, 0.6031, 0.625, 0.726, 0.6875, 0.726, 0.6875, 0.7772, 0.625, 0.7772, 0.6815, 0.8991, 0.631, 0.8991, 0.625, 0.8478, 0.6875, 0.8478, 0.5625, 0.726, 0.625, 0.726, 0.625, 0.7772, 0.5625, 0.7772, 0.619, 0.8991, 0.5685, 0.8991, 0.5625, 0.8478, 0.625, 0.8478, 0.5625, 0.6031, 0.625, 0.6031, 0.625, 0.649, 0.5625, 0.649, 0.5, 0.6031, 0.5625, 0.6031, 0.5625, 0.649, 0.5, 0.649, 0.5625, 0.7772, 0.5, 0.7772, 0.5, 0.726, 0.5625, 0.726, 0.5, 0.8478, 0.5625, 0.8478, 0.5565, 0.8991, 0.506, 0.8991, 0.4375, 0.8478, 0.5, 0.8478, 0.494, 0.8991, 0.4435, 0.8991, 0.5, 0.649, 0.4375, 0.649, 0.4375, 0.6031, 0.5, 0.6031, 0.4375, 0.726, 0.5, 0.726, 0.5, 0.7772, 0.4375, 0.7772, 0.4375, 0.649, 0.375, 0.649, 0.375, 0.6031, 0.4375, 0.6031, 0.375, 0.726, 0.4375, 0.726, 0.4375, 0.7772, 0.375, 0.7772, 0.4315, 0.8991, 0.381, 0.8991, 0.375, 0.8478, 0.4375, 0.8478, 0.3125, 0.6031, 0.375, 0.6031, 0.375, 0.649, 0.3125, 0.649, 0.375, 0.7772, 0.3125, 0.7772, 0.3125, 0.726, 0.375, 0.726, 0.3125, 0.8478, 0.375, 0.8478, 0.369, 0.8991, 0.3185, 0.8991, 0.25, 0.6031, 0.3125, 0.6031, 0.3125, 0.649, 0.25, 0.649, 0.3125, 0.7772, 0.25, 0.7772, 0.25, 0.726, 0.3125, 0.726, 0.25, 0.8478, 0.3125, 0.8478, 0.3065, 0.8991, 0.256, 0.8991, 0.25, 0.649, 0.1875, 0.649, 0.1875, 0.6031, 0.25, 0.6031, 0.1875, 0.726, 0.25, 0.726, 0.25, 0.7772, 0.1875, 0.7772, 0.244, 0.8991, 0.1935, 0.8991, 0.1875, 0.8478, 0.25, 0.8478, 0.1875, 0.649, 0.125, 0.649, 0.125, 0.6031, 0.1875, 0.6031, 0.125, 0.726, 0.1875, 0.726, 0.1875, 0.7772, 0.125, 0.7772, 0.1815, 0.8991, 0.131, 0.8991, 0.125, 0.8478, 0.1875, 0.8478, 0.0625, 0.6031, 0.125, 0.6031, 0.125, 0.649, 0.0625, 0.649, 0.125, 0.7772, 0.0625, 0.7772, 0.0625, 0.726, 0.125, 0.726, 0.0625, 0.8478, 0.125, 0.8478, 0.119, 0.8991, 0.06853, 0.8991, 0.0, 0.6031, 0.0625, 0.6031, 0.0625, 0.649, 0.0, 0.649, 0.0625, 0.7772, 0.0, 0.7772, 0.0, 0.726, 0.0625, 0.726, 0.0, 0.8478, 0.0625, 0.8478, 0.05647, 0.8991, 0.006027, 0.8991, 1.0, 0.649, 0.9375, 0.649, 0.9375, 0.6031, 1.0, 0.6031, 0.9375, 0.726, 1.0, 0.726, 1.0, 0.7772, 0.9375, 0.7772, 0.994, 0.8991, 0.9435, 0.8991, 0.9375, 0.8478, 1.0, 0.8478, 0.875, 0.726, 0.9375, 0.726, 0.9375, 0.7772, 0.875, 0.7772, 0.9315, 0.8991, 0.881, 0.8991, 0.875, 0.8478, 0.9375, 0.8478, 0.875, 0.6031, 0.9375, 0.6031, 0.9375, 0.649, 0.875, 0.649, 0.8125, 0.6031, 0.875, 0.6031, 0.875, 0.649, 0.8125, 0.649, 0.875, 0.7772, 0.8125, 0.7772, 0.8125, 0.726, 0.875, 0.726, 0.8125, 0.8478, 0.875, 0.8478, 0.869, 0.8991, 0.8185, 0.8991, 0.75, 0.8478, 0.8125, 0.8478, 0.8065, 0.8991, 0.756, 0.8991, 0.75, 0.726, 0.8125, 0.726, 0.8125, 0.7772, 0.75, 0.7772, 0.75, 0.7772, 0.6875, 0.7772, 0.6875, 0.726, 0.75, 0.726, 0.6875, 0.8478, 0.75, 0.8478, 0.744, 0.8991, 0.6935, 0.8991, 0.8125, 0.649, 0.75, 0.649, 0.75, 0.6031, 0.8125, 0.6031, 0.8125, 0.5, 0.8125, 0.6031, 0.75, 0.6031, 0.75, 0.5, 1.0, 0.5, 0.9688, 0.5, 0.9688, 1.0, 1.0, 1.0, 0.9688, 0.5, 0.9375, 0.5, 0.9375, 1.0, 0.9688, 1.0, 0.9375, 0.5, 0.9062, 0.5, 0.9062, 1.0, 0.9375, 1.0, 0.9062, 0.5, 0.875, 0.5, 0.875, 1.0, 0.9062, 1.0, 0.875, 0.5, 0.8438, 0.5, 0.8438, 1.0, 0.875, 1.0, 0.8438, 0.5, 0.8125, 0.5, 0.8125, 1.0, 0.8438, 1.0, 0.8125, 0.5, 0.7812, 0.5, 0.7812, 1.0, 0.8125, 1.0, 0.7812, 0.5, 0.75, 0.5, 0.75, 1.0, 0.7812, 1.0, 0.75, 0.5, 0.7188, 0.5, 0.7188, 1.0, 0.75, 1.0, 0.7188, 0.5, 0.6875, 0.5, 0.6875, 1.0, 0.7188, 1.0, 0.6875, 0.5, 0.6562, 0.5, 0.6562, 1.0, 0.6875, 1.0, 0.6562, 0.5, 0.625, 0.5, 0.625, 1.0, 0.6562, 1.0, 0.625, 0.5, 0.5938, 0.5, 0.5938, 1.0, 0.625, 1.0, 0.5938, 0.5, 0.5625, 0.5, 0.5625, 1.0, 0.5938, 1.0, 0.5625, 0.5, 0.5312, 0.5, 0.5312, 1.0, 0.5625, 1.0, 0.5312, 0.5, 0.5, 0.5, 0.5, 1.0, 0.5312, 1.0, 0.5, 0.5, 0.4688, 0.5, 0.4688, 1.0, 0.5, 1.0, 0.4688, 0.5, 0.4375, 0.5, 0.4375, 1.0, 0.4688, 1.0, 0.4375, 0.5, 0.4062, 0.5, 0.4062, 1.0, 0.4375, 1.0, 0.4062, 0.5, 0.375, 0.5, 0.375, 1.0, 0.4062, 1.0, 0.375, 0.5, 0.3438, 0.5, 0.3438, 1.0, 0.375, 1.0, 0.3438, 0.5, 0.3125, 0.5, 0.3125, 1.0, 0.3438, 1.0, 0.3125, 0.5, 0.2812, 0.5, 0.2812, 1.0, 0.3125, 1.0, 0.2812, 0.5, 0.25, 0.5, 0.25, 1.0, 0.2812, 1.0, 0.25, 0.5, 0.2188, 0.5, 0.2188, 1.0, 0.25, 1.0, 0.2188, 0.5, 0.1875, 0.5, 0.1875, 1.0, 0.2188, 1.0, 0.1875, 0.5, 0.1562, 0.5, 0.1562, 1.0, 0.1875, 1.0, 0.1562, 0.5, 0.125, 0.5, 0.125, 1.0, 0.1562, 1.0, 0.125, 0.5, 0.09375, 0.5, 0.09375, 1.0, 0.125, 1.0, 0.09375, 0.5, 0.0625, 0.5, 0.0625, 1.0, 0.09375, 1.0, 0.2968, 0.4854, 0.3418, 0.4717, 0.3833, 0.4496, 0.4197, 0.4197, 0.4496, 0.3833, 0.4717, 0.3418, 0.4854, 0.2968, 0.49, 0.25, 0.4854, 0.2032, 0.4717, 0.1582, 0.4496, 0.1167, 0.4197, 0.08029, 0.3833, 0.05045, 0.3418, 0.02827, 0.2968, 0.01461, 0.25, 0.01, 0.2032, 0.01461, 0.1582, 0.02827, 0.1167, 0.05045, 0.08029, 0.08029, 0.05045, 0.1167, 0.02827, 0.1582, 0.01461, 0.2032, 0.01, 0.25, 0.01461, 0.2968, 0.02827, 0.3418, 0.05045, 0.3833, 0.08029, 0.4197, 0.1167, 0.4496, 0.1582, 0.4717, 0.2032, 0.4854, 0.25, 0.49, 0.0625, 0.5, 0.03125, 0.5, 0.03125, 1.0, 0.0625, 1.0, 0.03125, 0.5, 0.0, 0.5, 0.0, 1.0, 0.03125, 1.0, 0.75, 0.49, 0.7032, 0.4854, 0.6582, 0.4717, 0.6167, 0.4496, 0.5803, 0.4197, 0.5504, 0.3833, 0.5283, 0.3418, 0.5146, 0.2968, 0.51, 0.25, 0.5146, 0.2032, 0.5283, 0.1582, 0.5504, 0.1167, 0.5803, 0.08029, 0.6167, 0.05045, 0.6582, 0.02827, 0.7032, 0.01461, 0.75, 0.01, 0.7968, 0.01461, 0.8418, 0.02827, 0.8833, 0.05045, 0.9197, 0.08029, 0.9496, 0.1167, 0.9717, 0.1582, 0.9854, 0.2032, 0.99, 0.25, 0.9854, 0.2968, 0.9717, 0.3418, 0.9496, 0.3833, 0.9197, 0.4197, 0.8833, 0.4496, 0.8418, 0.4717, 0.7968, 0.4854, 0.75, 0.375, 0.6875, 0.375, 0.6875, 0.5, 0.75, 0.5, 0.8125, 0.649, 0.75, 0.649, 0.75, 0.726, 0.8125, 0.726, 0.75, 0.7772, 0.6875, 0.7772, 0.6875, 0.8478, 0.75, 0.8478, 0.7188, 0.0, 0.6875, 0.125, 0.75, 0.125, 0.75, 0.25, 0.6875, 0.25, 0.6875, 0.375, 0.75, 0.375, 0.75, 0.649, 0.6875, 0.649, 0.6875, 0.726, 0.75, 0.726, 0.6875, 0.649, 0.625, 0.649, 0.625, 0.726, 0.6875, 0.726, 0.75, 0.125, 0.6875, 0.125, 0.6875, 0.25, 0.75, 0.25, 0.6562, 0.0, 0.625, 0.125, 0.6875, 0.125, 0.6875, 0.25, 0.625, 0.25, 0.625, 0.375, 0.6875, 0.375, 0.625, 0.7772, 0.5625, 0.7772, 0.5625, 0.8478, 0.625, 0.8478, 0.6815, 0.8991, 0.631, 0.8991, 0.6562, 1.0, 0.6875, 0.125, 0.625, 0.125, 0.625, 0.25, 0.6875, 0.25, 0.6875, 0.375, 0.625, 0.375, 0.625, 0.5, 0.6875, 0.5, 0.6875, 0.5, 0.625, 0.5, 0.625, 0.6031, 0.6875, 0.6031, 0.744, 0.8991, 0.6935, 0.8991, 0.7187, 1.0, 0.619, 0.8991, 0.5685, 0.8991, 0.5938, 1.0, 0.625, 0.125, 0.5625, 0.125, 0.5625, 0.25, 0.625, 0.25, 0.625, 0.375, 0.5625, 0.375, 0.5625, 0.5, 0.625, 0.5, 0.625, 0.5, 0.5625, 0.5, 0.5625, 0.6031, 0.625, 0.6031, 0.625, 0.649, 0.5625, 0.649, 0.5625, 0.726, 0.625, 0.726, 0.5938, 0.0, 0.5625, 0.125, 0.625, 0.125, 0.625, 0.25, 0.5625, 0.25, 0.5625, 0.375, 0.625, 0.375, 0.5625, 0.7772, 0.5, 0.7772, 0.5, 0.8478, 0.5625, 0.8478, 0.5625, 0.125, 0.5, 0.125, 0.5, 0.25, 0.5625, 0.25, 0.5625, 0.375, 0.5, 0.375, 0.5, 0.5, 0.5625, 0.5, 0.5625, 0.5, 0.5, 0.5, 0.5, 0.6031, 0.5625, 0.6031, 0.5625, 0.649, 0.5, 0.649, 0.5, 0.726, 0.5625, 0.726, 0.5312, 0.0, 0.5, 0.125, 0.5625, 0.125, 0.5625, 0.25, 0.5, 0.25, 0.5, 0.375, 0.5625, 0.375, 0.5, 0.7772, 0.4375, 0.7772, 0.4375, 0.8478, 0.5, 0.8478, 0.5565, 0.8991, 0.506, 0.8991, 0.5312, 1.0, 0.5, 0.649, 0.4375, 0.649, 0.4375, 0.726, 0.5, 0.726, 0.4687, 0.0, 0.4375, 0.125, 0.5, 0.125, 0.5, 0.25, 0.4375, 0.25, 0.4375, 0.375, 0.5, 0.375, 0.4375, 0.7772, 0.375, 0.7772, 0.375, 0.8478, 0.4375, 0.8478, 0.494, 0.8991, 0.4435, 0.8991, 0.4687, 1.0, 0.5, 0.125, 0.4375, 0.125, 0.4375, 0.25, 0.5, 0.25, 0.5, 0.375, 0.4375, 0.375, 0.4375, 0.5, 0.5, 0.5, 0.5, 0.5, 0.4375, 0.5, 0.4375, 0.6031, 0.5, 0.6031, 0.4375, 0.25, 0.375, 0.25, 0.375, 0.375, 0.4375, 0.375, 0.375, 0.7772, 0.3125, 0.7772, 0.3125, 0.8478, 0.375, 0.8478, 0.4315, 0.8991, 0.381, 0.8991, 0.4062, 1.0, 0.4375, 0.125, 0.375, 0.125, 0.375, 0.25, 0.4375, 0.25, 0.4375, 0.375, 0.375, 0.375, 0.375, 0.5, 0.4375, 0.5, 0.4375, 0.5, 0.375, 0.5, 0.375, 0.6031, 0.4375, 0.6031, 0.4375, 0.649, 0.375, 0.649, 0.375, 0.726, 0.4375, 0.726, 0.4062, 0.0, 0.375, 0.125, 0.4375, 0.125, 0.375, 0.125, 0.3125, 0.125, 0.3125, 0.25, 0.375, 0.25, 0.375, 0.375, 0.3125, 0.375, 0.3125, 0.5, 0.375, 0.5, 0.375, 0.5, 0.3125, 0.5, 0.3125, 0.6031, 0.375, 0.6031, 0.375, 0.649, 0.3125, 0.649, 0.3125, 0.726, 0.375, 0.726, 0.3437, 0.0, 0.3125, 0.125, 0.375, 0.125, 0.375, 0.25, 0.3125, 0.25, 0.3125, 0.375, 0.375, 0.375, 0.3125, 0.7772, 0.25, 0.7772, 0.25, 0.8478, 0.3125, 0.8478, 0.369, 0.8991, 0.3185, 0.8991, 0.3437, 1.0, 0.3125, 0.375, 0.25, 0.375, 0.25, 0.5, 0.3125, 0.5, 0.3125, 0.5, 0.25, 0.5, 0.25, 0.6031, 0.3125, 0.6031, 0.3125, 0.649, 0.25, 0.649, 0.25, 0.726, 0.3125, 0.726, 0.2812, 0.0, 0.25, 0.125, 0.3125, 0.125, 0.3125, 0.25, 0.25, 0.25, 0.25, 0.375, 0.3125, 0.375, 0.25, 0.7772, 0.1875, 0.7772, 0.1875, 0.8478, 0.25, 0.8478, 0.3065, 0.8991, 0.256, 0.8991, 0.2812, 1.0, 0.3125, 0.125, 0.25, 0.125, 0.25, 0.25, 0.3125, 0.25, 0.2187, 0.0, 0.1875, 0.125, 0.25, 0.125, 0.25, 0.25, 0.1875, 0.25, 0.1875, 0.375, 0.25, 0.375, 0.1815, 0.8991, 0.131, 0.8991, 0.1562, 1.0, 0.244, 0.8991, 0.1935, 0.8991, 0.2187, 1.0, 0.25, 0.125, 0.1875, 0.125, 0.1875, 0.25, 0.25, 0.25, 0.25, 0.375, 0.1875, 0.375, 0.1875, 0.5, 0.25, 0.5, 0.25, 0.5, 0.1875, 0.5, 0.1875, 0.6031, 0.25, 0.6031, 0.25, 0.649, 0.1875, 0.649, 0.1875, 0.726, 0.25, 0.726, 0.125, 0.7772, 0.0625, 0.7772, 0.0625, 0.8478, 0.125, 0.8478, 0.1875, 0.649, 0.125, 0.649, 0.125, 0.726, 0.1875, 0.726, 0.1875, 0.125, 0.125, 0.125, 0.125, 0.25, 0.1875, 0.25, 0.1875, 0.375, 0.125, 0.375, 0.125, 0.5, 0.1875, 0.5, 0.1875, 0.5, 0.125, 0.5, 0.125, 0.6031, 0.1875, 0.6031, 0.1875, 0.7772, 0.125, 0.7772, 0.125, 0.8478, 0.1875, 0.8478, 0.1562, 0.0, 0.125, 0.125, 0.1875, 0.125, 0.1875, 0.25, 0.125, 0.25, 0.125, 0.375, 0.1875, 0.375, 0.125, 0.125, 0.0625, 0.125, 0.0625, 0.25, 0.125, 0.25, 0.125, 0.375, 0.0625, 0.375, 0.0625, 0.5, 0.125, 0.5, 0.125, 0.5, 0.0625, 0.5, 0.0625, 0.6031, 0.125, 0.6031, 0.125, 0.649, 0.0625, 0.649, 0.0625, 0.726, 0.125, 0.726, 0.09375, 0.0, 0.0625, 0.125, 0.125, 0.125, 0.125, 0.25, 0.0625, 0.25, 0.0625, 0.375, 0.125, 0.375, 0.0625, 0.7772, 0.0, 0.7772, 0.0, 0.8478, 0.0625, 0.8478, 0.119, 0.8991, 0.06853, 0.8991, 0.09375, 1.0, 0.0625, 0.5, 0.0, 0.5, 0.0, 0.6031, 0.0625, 0.6031, 0.0625, 0.649, 0.0, 0.649, 0.0, 0.726, 0.0625, 0.726, 0.03125, 0.0, 0.0, 0.125, 0.0625, 0.125, 0.0625, 0.25, 0.0, 0.25, 0.0, 0.375, 0.0625, 0.375, 1.0, 0.7772, 0.9375, 0.7772, 0.9375, 0.8478, 1.0, 0.8478, 0.05647, 0.8991, 0.006027, 0.8991, 0.03125, 1.0, 0.0625, 0.125, 0.0, 0.125, 0.0, 0.25, 0.0625, 0.25, 0.0625, 0.375, 0.0, 0.375, 0.0, 0.5, 0.0625, 0.5, 0.9687, 0.0, 0.9375, 0.125, 1.0, 0.125, 1.0, 0.25, 0.9375, 0.25, 0.9375, 0.375, 1.0, 0.375, 0.9375, 0.7772, 0.875, 0.7772, 0.875, 0.8478, 0.9375, 0.8478, 0.994, 0.8991, 0.9435, 0.8991, 0.9687, 1.0, 1.0, 0.125, 0.9375, 0.125, 0.9375, 0.25, 1.0, 0.25, 1.0, 0.375, 0.9375, 0.375, 0.9375, 0.5, 1.0, 0.5, 1.0, 0.5, 0.9375, 0.5, 0.9375, 0.6031, 1.0, 0.6031, 1.0, 0.649, 0.9375, 0.649, 0.9375, 0.726, 1.0, 0.726, 0.9315, 0.8991, 0.881, 0.8991, 0.9062, 1.0, 0.9375, 0.125, 0.875, 0.125, 0.875, 0.25, 0.9375, 0.25, 0.9375, 0.375, 0.875, 0.375, 0.875, 0.5, 0.9375, 0.5, 0.9375, 0.5, 0.875, 0.5, 0.875, 0.6031, 0.9375, 0.6031, 0.9375, 0.649, 0.875, 0.649, 0.875, 0.726, 0.9375, 0.726, 0.9062, 0.0, 0.875, 0.125, 0.9375, 0.125, 0.9375, 0.25, 0.875, 0.25, 0.875, 0.375, 0.9375, 0.375, 0.875, 0.7772, 0.8125, 0.7772, 0.8125, 0.8478, 0.875, 0.8478, 0.875, 0.125, 0.8125, 0.125, 0.8125, 0.25, 0.875, 0.25, 0.875, 0.375, 0.8125, 0.375, 0.8125, 0.5, 0.875, 0.5, 0.875, 0.5, 0.8125, 0.5, 0.8125, 0.6031, 0.875, 0.6031, 0.875, 0.649, 0.8125, 0.649, 0.8125, 0.726, 0.875, 0.726, 0.8437, 0.0, 0.8125, 0.125, 0.875, 0.125, 0.875, 0.25, 0.8125, 0.25, 0.8125, 0.375, 0.875, 0.375, 0.8125, 0.7772, 0.75, 0.7772, 0.75, 0.8478, 0.8125, 0.8478, 0.869, 0.8991, 0.8185, 0.8991, 0.8437, 1.0, 0.7812, 0.0, 0.75, 0.125, 0.8125, 0.125, 0.8125, 0.25, 0.75, 0.25, 0.75, 0.375, 0.8125, 0.375, 0.75, 0.5, 0.6875, 0.5, 0.6875, 0.6031, 0.75, 0.6031, 0.8065, 0.8991, 0.756, 0.8991, 0.7812, 1.0, 0.8125, 0.125, 0.75, 0.125, 0.75, 0.25, 0.8125, 0.25, 0.8125, 0.375, 0.75, 0.375, 0.75, 0.5, 0.8125, 0.5, 0.6875, 0.7772, 0.625, 0.7772, 0.625, 0.8478, 0.6875, 0.8478, 0.6875, 0.6031, 0.6875, 0.649, 0.75, 0.649, 0.75, 0.6031, 0.6875, 0.649, 0.6875, 0.6031, 0.625, 0.6031, 0.625, 0.649, 0.625, 0.726, 0.625, 0.7772, 0.6875, 0.7772, 0.6875, 0.726, 0.6815, 0.8991, 0.6875, 0.8478, 0.625, 0.8478, 0.631, 0.8991, 0.5625, 0.726, 0.5625, 0.7772, 0.625, 0.7772, 0.625, 0.726, 0.619, 0.8991, 0.625, 0.8478, 0.5625, 0.8478, 0.5685, 0.8991, 0.5625, 0.6031, 0.5625, 0.649, 0.625, 0.649, 0.625, 0.6031, 0.5, 0.6031, 0.5, 0.649, 0.5625, 0.649, 0.5625, 0.6031, 0.5625, 0.7772, 0.5625, 0.726, 0.5, 0.726, 0.5, 0.7772, 0.5, 0.8478, 0.506, 0.8991, 0.5565, 0.8991, 0.5625, 0.8478, 0.4375, 0.8478, 0.4435, 0.8991, 0.494, 0.8991, 0.5, 0.8478, 0.5, 0.649, 0.5, 0.6031, 0.4375, 0.6031, 0.4375, 0.649, 0.4375, 0.726, 0.4375, 0.7772, 0.5, 0.7772, 0.5, 0.726, 0.4375, 0.649, 0.4375, 0.6031, 0.375, 0.6031, 0.375, 0.649, 0.375, 0.726, 0.375, 0.7772, 0.4375, 0.7772, 0.4375, 0.726, 0.4315, 0.8991, 0.4375, 0.8478, 0.375, 0.8478, 0.381, 0.8991, 0.3125, 0.6031, 0.3125, 0.649, 0.375, 0.649, 0.375, 0.6031, 0.375, 0.7772, 0.375, 0.726, 0.3125, 0.726, 0.3125, 0.7772, 0.3125, 0.8478, 0.3185, 0.8991, 0.369, 0.8991, 0.375, 0.8478, 0.25, 0.6031, 0.25, 0.649, 0.3125, 0.649, 0.3125, 0.6031, 0.3125, 0.7772, 0.3125, 0.726, 0.25, 0.726, 0.25, 0.7772, 0.25, 0.8478, 0.256, 0.8991, 0.3065, 0.8991, 0.3125, 0.8478, 0.25, 0.649, 0.25, 0.6031, 0.1875, 0.6031, 0.1875, 0.649, 0.1875, 0.726, 0.1875, 0.7772, 0.25, 0.7772, 0.25, 0.726, 0.244, 0.8991, 0.25, 0.8478, 0.1875, 0.8478, 0.1935, 0.8991, 0.1875, 0.649, 0.1875, 0.6031, 0.125, 0.6031, 0.125, 0.649, 0.125, 0.726, 0.125, 0.7772, 0.1875, 0.7772, 0.1875, 0.726, 0.1815, 0.8991, 0.1875, 0.8478, 0.125, 0.8478, 0.131, 0.8991, 0.0625, 0.6031, 0.0625, 0.649, 0.125, 0.649, 0.125, 0.6031, 0.125, 0.7772, 0.125, 0.726, 0.0625, 0.726, 0.0625, 0.7772, 0.0625, 0.8478, 0.06853, 0.8991, 0.119, 0.8991, 0.125, 0.8478, 0.0, 0.6031, 0.0, 0.649, 0.0625, 0.649, 0.0625, 0.6031, 0.0625, 0.7772, 0.0625, 0.726, 0.0, 0.726, 0.0, 0.7772, 0.0, 0.8478, 0.006027, 0.8991, 0.05647, 0.8991, 0.0625, 0.8478, 1.0, 0.649, 1.0, 0.6031, 0.9375, 0.6031, 0.9375, 0.649, 0.9375, 0.726, 0.9375, 0.7772, 1.0, 0.7772, 1.0, 0.726, 0.994, 0.8991, 1.0, 0.8478, 0.9375, 0.8478, 0.9435, 0.8991, 0.875, 0.726, 0.875, 0.7772, 0.9375, 0.7772, 0.9375, 0.726, 0.9315, 0.8991, 0.9375, 0.8478, 0.875, 0.8478, 0.881, 0.8991, 0.875, 0.6031, 0.875, 0.649, 0.9375, 0.649, 0.9375, 0.6031, 0.8125, 0.6031, 0.8125, 0.649, 0.875, 0.649, 0.875, 0.6031, 0.875, 0.7772, 0.875, 0.726, 0.8125, 0.726, 0.8125, 0.7772, 0.8125, 0.8478, 0.8185, 0.8991, 0.869, 0.8991, 0.875, 0.8478, 0.75, 0.8478, 0.756, 0.8991, 0.8065, 0.8991, 0.8125, 0.8478, 0.75, 0.726, 0.75, 0.7772, 0.8125, 0.7772, 0.8125, 0.726, 0.75, 0.7772, 0.75, 0.726, 0.6875, 0.726, 0.6875, 0.7772, 0.6875, 0.8478, 0.6935, 0.8991, 0.744, 0.8991, 0.75, 0.8478, 0.8125, 0.649, 0.8125, 0.6031, 0.75, 0.6031, 0.75, 0.649, 0.8125, 0.5, 0.75, 0.5, 0.75, 0.6031, 0.8125, 0.6031])
me_cylinder.materials.append(mat_handle)
me_cylinder.update()
me_cube_001 = bpy.data.meshes.new('Cube.001')
me_cube_001.from_pydata([(-0.7981, -0.03488, -0.5104), (-0.7522, -0.03488, 0.481), (-0.7981, 0.03488, -0.5104), (-0.7981, 0.03488, 0.5104), (0.7981, -0.03488, -0.5104), (0.7522, -0.03488, 0.481), (0.7981, 0.03488, -0.5104), (0.7981, 0.03488, 0.5104), (-0.7522, -0.03488, -0.1357), (-0.7981, 0.03488, -0.165), (0.7981, 0.03488, -0.165), (0.7522, -0.03488, -0.1357), (-0.7981, -0.03488, -0.165), (-0.7981, -0.03488, 0.5104), (0.7981, -0.03488, 0.5104), (0.7981, -0.03488, -0.165), (0.7125, -0.03488, 0.481), (-0.7522, -0.03488, -0.1124), (-0.7289, -0.03488, -0.1357), (0.7522, -0.03488, 0.4632), (0.675, -0.03488, 0.481), (-0.7522, -0.03488, -0.09601), (-0.6937, -0.03488, -0.1357), (0.7522, -0.03488, 0.4456)], [], [(12, 13, 3, 9), (9, 3, 7, 10), (10, 7, 14, 15), (11, 23, 22), (2, 6, 4, 0), (7, 3, 13, 14), (4, 15, 12, 0), (6, 10, 15, 4), (2, 9, 10, 6), (0, 12, 9, 2), (8, 17, 21, 1, 13, 12), (1, 20, 16, 5, 14, 13), (5, 19, 23, 11, 15, 14), (11, 22, 18, 8, 12, 15), (17, 16, 20, 21), (18, 19, 5, 16, 17, 8), (21, 20, 1), (22, 23, 19, 18)])
_uv = me_cube_001.uv_layers.new(name='UVMap')
_uv.uv.foreach_set('vector', [0.3031, 0.6798, 0.3031, 0.6798, 0.3031, 0.6798, 0.3031, 0.6798, 0.3031, 0.6798, 0.3031, 0.6798, 0.3031, 0.6798, 0.3031, 0.6798, 0.3031, 0.6798, 0.3031, 0.6798, 0.3031, 0.6798, 0.3031, 0.6798, 0.07215, 0.9248, 0.07215, 0.9248, 0.07215, 0.9248, 0.3031, 0.6798, 0.3031, 0.6798, 0.3031, 0.6798, 0.3031, 0.6798, 0.3031, 0.6798, 0.3031, 0.6798, 0.3031, 0.6798, 0.3031, 0.6798, 0.3031, 0.6798, 0.3031, 0.6798, 0.3031, 0.6798, 0.3031, 0.6798, 0.3031, 0.6798, 0.3031, 0.6798, 0.3031, 0.6798, 0.3031, 0.6798, 0.3031, 0.6798, 0.3031, 0.6798, 0.3031, 0.6798, 0.3031, 0.6798, 0.3031, 0.6798, 0.3031, 0.6798, 0.3031, 0.6798, 0.3031, 0.6798, 0.3031, 0.6798, 0.3031, 0.6798, 0.3031, 0.6798, 0.3031, 0.6798, 0.3031, 0.6798, 0.3031, 0.6798, 0.3031, 0.6798, 0.3031, 0.6798, 0.3031, 0.6798, 0.3031, 0.6798, 0.3031, 0.6798, 0.3031, 0.6798, 0.3031, 0.6798, 0.3031, 0.6798, 0.3031, 0.6798, 0.3031, 0.6798, 0.3031, 0.6798, 0.3031, 0.6798, 0.3031, 0.6798, 0.3031, 0.6798, 0.3031, 0.6798, 0.3031, 0.6798, 0.3031, 0.6798, 0.3031, 0.6798, 0.3031, 0.6798, 0.3031, 0.6798, 0.3031, 0.6798, 0.3031, 0.6798, 0.07215, 0.9248, 0.07215, 0.9248, 0.07215, 0.9248, 0.07215, 0.9248, 0.07215, 0.9248, 0.07215, 0.9248, 0.07215, 0.9248, 0.07215, 0.9248, 0.07215, 0.9248, 0.3031, 0.6798, 0.3031, 0.6798, 0.3031, 0.6798, 0.3031, 0.6798])
me_cube_001.materials.append(mat_material)
me_cube_001.update()

# ---- objects
ob_cube = bpy.data.objects.new('Cube', me_cube)
ob_cylinder = bpy.data.objects.new('Cylinder', me_cylinder)
ob_cube_001 = bpy.data.objects.new('Cube.001', me_cube_001)

# ---- transforms, parenting, visibility, modifiers, constraints
ob_cube.location = (5.37, 0.0, 2.0)
ob_cube.lock_rotations_4d = False
ob_cube.empty_display_type = 'ARROWS'
ob_cube.lineart.crease_threshold = 0.0
ob_cylinder.location = (6.853, -0.3162, 4.006)
ob_cube_001.location = (5.797, -0.2401, 5.952)

# ---- collection membership
col_door.objects.link(ob_cube)
col_door.objects.link(ob_cylinder)
col_door.objects.link(ob_cube_001)

# ---- scene / render settings (as saved in the file)
scene.frame_start = 1; scene.frame_end = 250; scene.frame_set(1)
scene.render.engine = 'BLENDER_EEVEE_NEXT'
bpy.context.view_layer.update()

# ---- added for rendering (the .blend has no active camera and no usable light): camera, sun
cam_auto = bpy.data.cameras.new('AutoCamera')
cam_auto.lens = 50.0
cam_auto.sensor_width = 36.0
cam_auto.clip_end = 1000.0
ob_auto_camera = bpy.data.objects.new('AutoCamera', cam_auto)
scene.collection.objects.link(ob_auto_camera)
ob_auto_camera.location = (13.9884, -9.88223, 10.5882)
ob_auto_camera.rotation_euler = (1.09748, -7.21219e-08, 0.694738)
scene.camera = ob_auto_camera
light_auto_sun = bpy.data.lights.new('AutoSun', 'SUN')
light_auto_sun.energy = 3.0
light_auto_sun.angle = 0.0523599
ob_auto_sun = bpy.data.objects.new('AutoSun', light_auto_sun)
scene.collection.objects.link(ob_auto_sun)
ob_auto_sun.rotation_euler = (0.872665, 0.174533, 0.523599)
bpy.context.view_layer.update()
